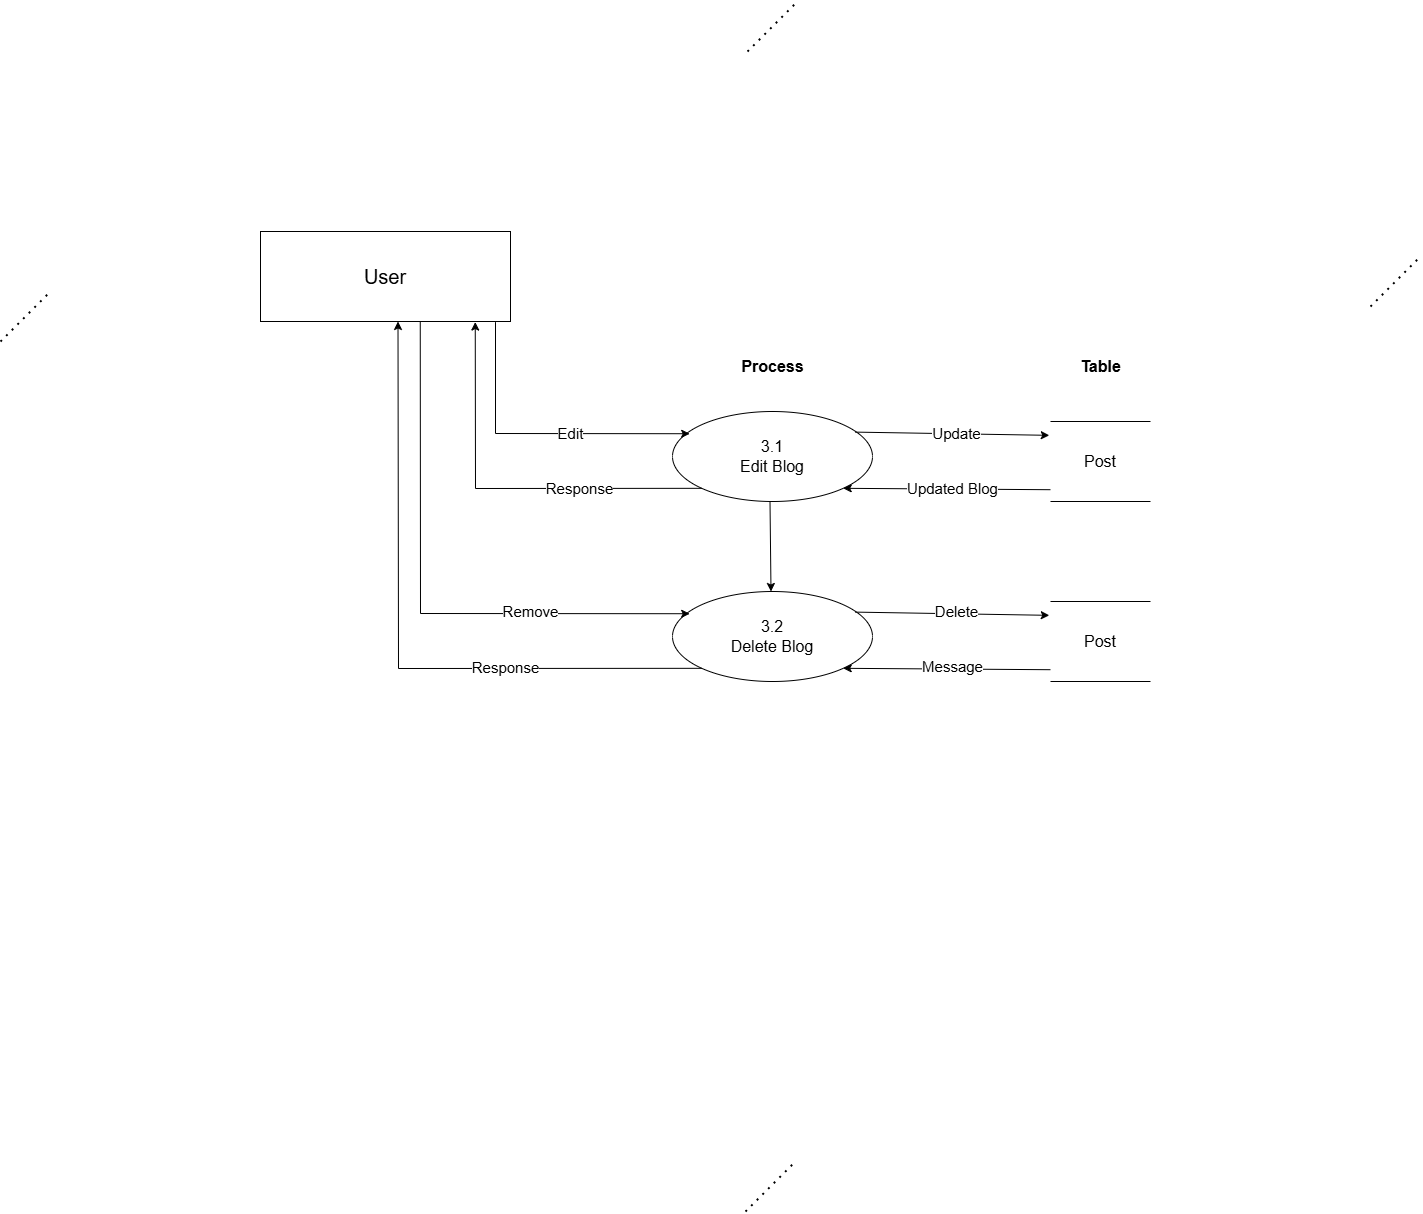

The diagram above was exported from draw.io. Its source (the exported page's mxGraphModel, read from the mxfile embedded in the PNG):
<mxGraphModel dx="1750" dy="1088" grid="1" gridSize="10" guides="1" tooltips="1" connect="1" arrows="1" fold="1" page="1" pageScale="1" pageWidth="1600" pageHeight="1600" background="#ffffff" math="0" shadow="0">
  <root>
    <mxCell id="0" />
    <mxCell id="1" parent="0" />
    <mxCell id="lLV_Eh4dwpU9jRelvY9Y-1" value="&lt;font style=&quot;font-size: 20px;&quot;&gt;User&lt;/font&gt;" style="rounded=0;whiteSpace=wrap;html=1;" parent="1" vertex="1">
      <mxGeometry x="350" y="240" width="250" height="90" as="geometry" />
    </mxCell>
    <mxCell id="lLV_Eh4dwpU9jRelvY9Y-4" value="&lt;b&gt;&lt;font style=&quot;font-size: 16px;&quot;&gt;Table&lt;/font&gt;&lt;/b&gt;" style="text;html=1;align=center;verticalAlign=middle;resizable=0;points=[];autosize=1;strokeColor=none;fillColor=none;" parent="1" vertex="1">
      <mxGeometry x="1160" y="360" width="60" height="30" as="geometry" />
    </mxCell>
    <mxCell id="lLV_Eh4dwpU9jRelvY9Y-16" value="&lt;div&gt;&lt;font size=&quot;3&quot;&gt;&lt;br&gt;&lt;/font&gt;&lt;/div&gt;&lt;font size=&quot;3&quot;&gt;3.1&lt;/font&gt;&lt;div&gt;&lt;font size=&quot;3&quot;&gt;Edit Blog&lt;/font&gt;&lt;br&gt;&lt;div&gt;&lt;font size=&quot;3&quot;&gt;&lt;br&gt;&lt;/font&gt;&lt;/div&gt;&lt;/div&gt;" style="ellipse;whiteSpace=wrap;html=1;" parent="1" vertex="1">
      <mxGeometry x="762" y="420" width="200" height="90" as="geometry" />
    </mxCell>
    <mxCell id="lLV_Eh4dwpU9jRelvY9Y-18" value="&lt;font style=&quot;font-size: 15px;&quot;&gt;Edit&lt;/font&gt;" style="endArrow=classic;html=1;rounded=0;entryX=0.086;entryY=0.247;entryDx=0;entryDy=0;entryPerimeter=0;exitX=0.94;exitY=1.007;exitDx=0;exitDy=0;exitPerimeter=0;" parent="1" source="lLV_Eh4dwpU9jRelvY9Y-1" target="lLV_Eh4dwpU9jRelvY9Y-16" edge="1">
      <mxGeometry x="0.2198" width="50" height="50" relative="1" as="geometry">
        <mxPoint x="560" y="340" as="sourcePoint" />
        <mxPoint x="775" y="445" as="targetPoint" />
        <Array as="points">
          <mxPoint x="585" y="442" />
        </Array>
        <mxPoint as="offset" />
      </mxGeometry>
    </mxCell>
    <mxCell id="lLV_Eh4dwpU9jRelvY9Y-19" value="" style="endArrow=classic;html=1;rounded=0;exitX=0.914;exitY=0.229;exitDx=0;exitDy=0;exitPerimeter=0;entryX=-0.012;entryY=0.173;entryDx=0;entryDy=0;entryPerimeter=0;" parent="1" source="lLV_Eh4dwpU9jRelvY9Y-16" target="3oLNItCurjT1vWPSGUjn-9" edge="1">
      <mxGeometry width="50" height="50" relative="1" as="geometry">
        <mxPoint x="972" y="450" as="sourcePoint" />
        <mxPoint x="1143.26" y="444" as="targetPoint" />
      </mxGeometry>
    </mxCell>
    <mxCell id="lLV_Eh4dwpU9jRelvY9Y-20" value="&lt;font style=&quot;font-size: 15px;&quot;&gt;Update&lt;/font&gt;" style="edgeLabel;html=1;align=center;verticalAlign=middle;resizable=0;points=[];" parent="lLV_Eh4dwpU9jRelvY9Y-19" vertex="1" connectable="0">
      <mxGeometry x="0.0375" y="3" relative="1" as="geometry">
        <mxPoint y="2" as="offset" />
      </mxGeometry>
    </mxCell>
    <mxCell id="lLV_Eh4dwpU9jRelvY9Y-21" value="" style="endArrow=classic;html=1;rounded=0;exitX=0;exitY=1;exitDx=0;exitDy=0;entryX=0.859;entryY=1.006;entryDx=0;entryDy=0;entryPerimeter=0;" parent="1" source="lLV_Eh4dwpU9jRelvY9Y-16" target="lLV_Eh4dwpU9jRelvY9Y-1" edge="1">
      <mxGeometry width="50" height="50" relative="1" as="geometry">
        <mxPoint x="662" y="540" as="sourcePoint" />
        <mxPoint x="430" y="420" as="targetPoint" />
        <Array as="points">
          <mxPoint x="565" y="497" />
        </Array>
      </mxGeometry>
    </mxCell>
    <mxCell id="lLV_Eh4dwpU9jRelvY9Y-22" value="&lt;font style=&quot;font-size: 15px; font-weight: normal;&quot;&gt;Response&lt;/font&gt;" style="edgeLabel;html=1;align=center;verticalAlign=middle;resizable=0;points=[];fontStyle=1" parent="lLV_Eh4dwpU9jRelvY9Y-21" vertex="1" connectable="0">
      <mxGeometry x="0.0299" y="-2" relative="1" as="geometry">
        <mxPoint x="79" y="1" as="offset" />
      </mxGeometry>
    </mxCell>
    <mxCell id="lLV_Eh4dwpU9jRelvY9Y-23" value="" style="endArrow=classic;html=1;rounded=0;exitX=-0.003;exitY=0.843;exitDx=0;exitDy=0;entryX=1;entryY=1;entryDx=0;entryDy=0;exitPerimeter=0;" parent="1" target="lLV_Eh4dwpU9jRelvY9Y-16" edge="1">
      <mxGeometry width="50" height="50" relative="1" as="geometry">
        <mxPoint x="1141.58" y="498.225" as="sourcePoint" />
        <mxPoint x="982" y="530" as="targetPoint" />
      </mxGeometry>
    </mxCell>
    <mxCell id="lLV_Eh4dwpU9jRelvY9Y-24" value="&lt;font style=&quot;font-size: 15px;&quot;&gt;Updated Blog&lt;/font&gt;" style="edgeLabel;html=1;align=center;verticalAlign=middle;resizable=0;points=[];" parent="lLV_Eh4dwpU9jRelvY9Y-23" vertex="1" connectable="0">
      <mxGeometry x="-0.0444" y="-3" relative="1" as="geometry">
        <mxPoint y="2" as="offset" />
      </mxGeometry>
    </mxCell>
    <mxCell id="C2xKd9csXgRhq85RCLGG-1" value="&lt;b&gt;&lt;font style=&quot;font-size: 16px;&quot;&gt;Process&lt;/font&gt;&lt;/b&gt;" style="text;html=1;align=center;verticalAlign=middle;resizable=0;points=[];autosize=1;strokeColor=none;fillColor=none;" parent="1" vertex="1">
      <mxGeometry x="817" y="360" width="90" height="30" as="geometry" />
    </mxCell>
    <mxCell id="3oLNItCurjT1vWPSGUjn-9" value="&lt;span style=&quot;font-size: 16px;&quot;&gt;Post&lt;/span&gt;" style="html=1;dashed=0;whiteSpace=wrap;shape=partialRectangle;right=0;left=0;" parent="1" vertex="1">
      <mxGeometry x="1140" y="430" width="100" height="80" as="geometry" />
    </mxCell>
    <mxCell id="viu0UM2MpsVIsHe7c8hl-4" value="" style="endArrow=none;dashed=1;html=1;dashPattern=1 3;strokeWidth=2;rounded=0;" parent="1" edge="1">
      <mxGeometry width="50" height="50" relative="1" as="geometry">
        <mxPoint x="90" y="350" as="sourcePoint" />
        <mxPoint x="140" y="300" as="targetPoint" />
      </mxGeometry>
    </mxCell>
    <mxCell id="viu0UM2MpsVIsHe7c8hl-5" value="" style="endArrow=none;dashed=1;html=1;dashPattern=1 3;strokeWidth=2;rounded=0;" parent="1" edge="1">
      <mxGeometry width="50" height="50" relative="1" as="geometry">
        <mxPoint x="1460" y="315" as="sourcePoint" />
        <mxPoint x="1510" y="265" as="targetPoint" />
      </mxGeometry>
    </mxCell>
    <mxCell id="viu0UM2MpsVIsHe7c8hl-7" value="" style="endArrow=none;dashed=1;html=1;dashPattern=1 3;strokeWidth=2;rounded=0;" parent="1" edge="1">
      <mxGeometry width="50" height="50" relative="1" as="geometry">
        <mxPoint x="835" y="1220" as="sourcePoint" />
        <mxPoint x="885" y="1170" as="targetPoint" />
      </mxGeometry>
    </mxCell>
    <mxCell id="viu0UM2MpsVIsHe7c8hl-8" value="" style="endArrow=none;dashed=1;html=1;dashPattern=1 3;strokeWidth=2;rounded=0;" parent="1" edge="1">
      <mxGeometry width="50" height="50" relative="1" as="geometry">
        <mxPoint x="837" y="60" as="sourcePoint" />
        <mxPoint x="887" y="10" as="targetPoint" />
      </mxGeometry>
    </mxCell>
    <mxCell id="viu0UM2MpsVIsHe7c8hl-10" value="&lt;div&gt;&lt;span style=&quot;font-size: medium; background-color: initial;&quot;&gt;3.2&lt;/span&gt;&lt;/div&gt;&lt;div&gt;&lt;font size=&quot;3&quot;&gt;Delete Blog&lt;/font&gt;&lt;/div&gt;" style="ellipse;whiteSpace=wrap;html=1;" parent="1" vertex="1">
      <mxGeometry x="762" y="600" width="200" height="90" as="geometry" />
    </mxCell>
    <mxCell id="viu0UM2MpsVIsHe7c8hl-11" value="&lt;span style=&quot;font-size: 15px;&quot;&gt;Remove&lt;/span&gt;" style="endArrow=classic;html=1;rounded=0;entryX=0.086;entryY=0.247;entryDx=0;entryDy=0;entryPerimeter=0;exitX=0.639;exitY=0.999;exitDx=0;exitDy=0;exitPerimeter=0;" parent="1" source="lLV_Eh4dwpU9jRelvY9Y-1" target="viu0UM2MpsVIsHe7c8hl-10" edge="1">
      <mxGeometry x="0.4327" y="2" width="50" height="50" relative="1" as="geometry">
        <mxPoint x="483" y="510" as="sourcePoint" />
        <mxPoint x="775" y="625" as="targetPoint" />
        <Array as="points">
          <mxPoint x="510" y="622" />
        </Array>
        <mxPoint as="offset" />
      </mxGeometry>
    </mxCell>
    <mxCell id="viu0UM2MpsVIsHe7c8hl-12" value="" style="endArrow=classic;html=1;rounded=0;exitX=0.914;exitY=0.229;exitDx=0;exitDy=0;exitPerimeter=0;entryX=-0.012;entryY=0.173;entryDx=0;entryDy=0;entryPerimeter=0;" parent="1" source="viu0UM2MpsVIsHe7c8hl-10" target="viu0UM2MpsVIsHe7c8hl-19" edge="1">
      <mxGeometry width="50" height="50" relative="1" as="geometry">
        <mxPoint x="972" y="630" as="sourcePoint" />
        <mxPoint x="1143.26" y="624" as="targetPoint" />
      </mxGeometry>
    </mxCell>
    <mxCell id="viu0UM2MpsVIsHe7c8hl-13" value="&lt;font style=&quot;font-size: 15px;&quot;&gt;Delete&lt;/font&gt;" style="edgeLabel;html=1;align=center;verticalAlign=middle;resizable=0;points=[];" parent="viu0UM2MpsVIsHe7c8hl-12" vertex="1" connectable="0">
      <mxGeometry x="0.0375" y="3" relative="1" as="geometry">
        <mxPoint as="offset" />
      </mxGeometry>
    </mxCell>
    <mxCell id="viu0UM2MpsVIsHe7c8hl-14" value="" style="endArrow=classic;html=1;rounded=0;exitX=0;exitY=1;exitDx=0;exitDy=0;entryX=0.55;entryY=1;entryDx=0;entryDy=0;entryPerimeter=0;" parent="1" source="viu0UM2MpsVIsHe7c8hl-10" target="lLV_Eh4dwpU9jRelvY9Y-1" edge="1">
      <mxGeometry width="50" height="50" relative="1" as="geometry">
        <mxPoint x="662" y="720" as="sourcePoint" />
        <mxPoint x="439" y="510" as="targetPoint" />
        <Array as="points">
          <mxPoint x="488" y="677" />
        </Array>
      </mxGeometry>
    </mxCell>
    <mxCell id="viu0UM2MpsVIsHe7c8hl-24" value="&lt;font style=&quot;font-size: 15px;&quot;&gt;Response&lt;/font&gt;" style="edgeLabel;html=1;align=center;verticalAlign=middle;resizable=0;points=[];" parent="viu0UM2MpsVIsHe7c8hl-14" vertex="1" connectable="0">
      <mxGeometry x="-0.3976" y="-2" relative="1" as="geometry">
        <mxPoint as="offset" />
      </mxGeometry>
    </mxCell>
    <mxCell id="viu0UM2MpsVIsHe7c8hl-16" value="" style="endArrow=classic;html=1;rounded=0;exitX=-0.003;exitY=0.843;exitDx=0;exitDy=0;entryX=1;entryY=1;entryDx=0;entryDy=0;exitPerimeter=0;" parent="1" target="viu0UM2MpsVIsHe7c8hl-10" edge="1">
      <mxGeometry width="50" height="50" relative="1" as="geometry">
        <mxPoint x="1141.58" y="678.225" as="sourcePoint" />
        <mxPoint x="982" y="710" as="targetPoint" />
      </mxGeometry>
    </mxCell>
    <mxCell id="viu0UM2MpsVIsHe7c8hl-17" value="&lt;font style=&quot;font-size: 15px;&quot;&gt;Message&lt;/font&gt;" style="edgeLabel;html=1;align=center;verticalAlign=middle;resizable=0;points=[];" parent="viu0UM2MpsVIsHe7c8hl-16" vertex="1" connectable="0">
      <mxGeometry x="-0.0444" y="-3" relative="1" as="geometry">
        <mxPoint as="offset" />
      </mxGeometry>
    </mxCell>
    <mxCell id="viu0UM2MpsVIsHe7c8hl-18" value="" style="endArrow=classic;html=1;rounded=0;entryX=0.488;entryY=-0.004;entryDx=0;entryDy=0;entryPerimeter=0;exitX=0.494;exitY=1.004;exitDx=0;exitDy=0;exitPerimeter=0;" parent="1" edge="1">
      <mxGeometry width="50" height="50" relative="1" as="geometry">
        <mxPoint x="859.5" y="510" as="sourcePoint" />
        <mxPoint x="860.5" y="600" as="targetPoint" />
      </mxGeometry>
    </mxCell>
    <mxCell id="viu0UM2MpsVIsHe7c8hl-19" value="&lt;span style=&quot;font-size: 16px;&quot;&gt;Post&lt;/span&gt;" style="html=1;dashed=0;whiteSpace=wrap;shape=partialRectangle;right=0;left=0;" parent="1" vertex="1">
      <mxGeometry x="1140" y="610" width="100" height="80" as="geometry" />
    </mxCell>
  </root>
</mxGraphModel>